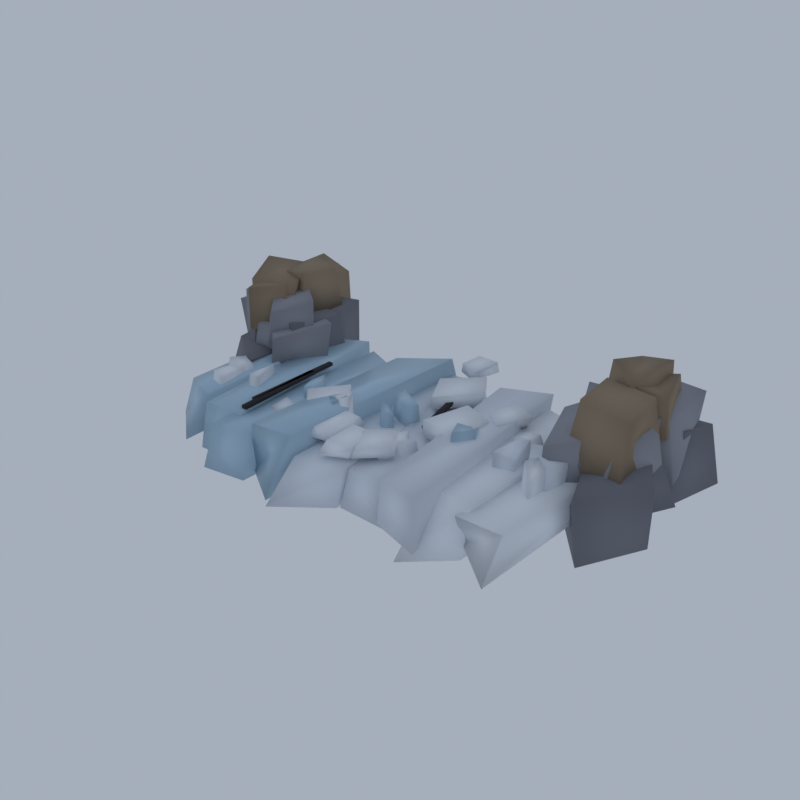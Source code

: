 # Source: HL03_01_glacier_tongue_01.blend  (saved by Blender 5.2.45; exported with 4.5.12 LTS)
import bpy
from mathutils import Matrix  # noqa: F401  (used for matrix-valued properties, if any)

bpy.ops.wm.read_factory_settings(use_empty=True)
scene = bpy.context.scene
scene.name = 'Scene'

# ---- collections
col_collection = bpy.data.collections.new('Collection'); scene.collection.children.link(col_collection)

# ---- materials (node trees are filled in below, after node groups)
mat_vg_f_ice_ice = bpy.data.materials.new('vg_f_ice|Ice')
mat_vg_f_ice_ice.diffuse_color = (0.4423, 0.6253, 0.7667, 1.0)
mat_vg_f_snow_snow = bpy.data.materials.new('vg_f_snow|Snow')
mat_vg_f_snow_snow.diffuse_color = (0.8592, 0.8994, 0.9574, 1.0)
mat_vg_f_snowc_snow = bpy.data.materials.new('vg_f_snowc|Snow')
mat_vg_f_snowc_snow.diffuse_color = (0.7519, 0.8122, 0.8913, 1.0)
mat_vg_f_recess_slate = bpy.data.materials.new('vg_f_recess|Slate')
mat_vg_f_recess_slate.diffuse_color = (0.03026, 0.02537, 0.03026, 1.0)
mat_vg_f_rkmid_slate = bpy.data.materials.new('vg_f_rkmid|Slate')
mat_vg_f_rkmid_slate.diffuse_color = (0.1905, 0.1975, 0.2271, 1.0)
mat_vg_f_rklit_cobblestone = bpy.data.materials.new('vg_f_rklit|Cobblestone')
mat_vg_f_rklit_cobblestone.diffuse_color = (0.3112, 0.3204, 0.3587, 1.0)
mat_vg_f_cliff3_cobblestone = bpy.data.materials.new('vg_f_cliff3|Cobblestone')
mat_vg_f_cliff3_cobblestone.diffuse_color = (0.3112, 0.2349, 0.1573, 1.0)

# ---- material node trees
mat_vg_f_ice_ice.use_nodes = True; mat_vg_f_ice_ice.node_tree.nodes.clear()
_N = mat_vg_f_ice_ice.node_tree.nodes; _L = mat_vg_f_ice_ice.node_tree.links
n0 = _N.new('ShaderNodeBsdfPrincipled'); n0.name = 'Principled BSDF'; n0.location = (-200, 100)
n0.inputs[0].default_value = (0.4423, 0.6253, 0.7667, 1.0)
n0.inputs[2].default_value = 0.32
n0.inputs[10].default_value = 0.005
n1 = _N.new('ShaderNodeOutputMaterial'); n1.name = 'Material Output'; n1.location = (200, 100)
_L.new(n0.outputs[0], n1.inputs[0])
n1.is_active_output = True
mat_vg_f_snow_snow.use_nodes = True; mat_vg_f_snow_snow.node_tree.nodes.clear()
_N = mat_vg_f_snow_snow.node_tree.nodes; _L = mat_vg_f_snow_snow.node_tree.links
n0 = _N.new('ShaderNodeBsdfPrincipled'); n0.name = 'Principled BSDF'; n0.location = (-200, 100)
n0.inputs[0].default_value = (0.8592, 0.8994, 0.9574, 1.0)
n0.inputs[2].default_value = 0.62
n0.inputs[10].default_value = 0.005
n1 = _N.new('ShaderNodeOutputMaterial'); n1.name = 'Material Output'; n1.location = (200, 100)
_L.new(n0.outputs[0], n1.inputs[0])
n1.is_active_output = True
mat_vg_f_snowc_snow.use_nodes = True; mat_vg_f_snowc_snow.node_tree.nodes.clear()
_N = mat_vg_f_snowc_snow.node_tree.nodes; _L = mat_vg_f_snowc_snow.node_tree.links
n0 = _N.new('ShaderNodeBsdfPrincipled'); n0.name = 'Principled BSDF'; n0.location = (-200, 100)
n0.inputs[0].default_value = (0.7519, 0.8122, 0.8913, 1.0)
n0.inputs[2].default_value = 0.66
n0.inputs[10].default_value = 0.005
n1 = _N.new('ShaderNodeOutputMaterial'); n1.name = 'Material Output'; n1.location = (200, 100)
_L.new(n0.outputs[0], n1.inputs[0])
n1.is_active_output = True
mat_vg_f_recess_slate.use_nodes = True; mat_vg_f_recess_slate.node_tree.nodes.clear()
_N = mat_vg_f_recess_slate.node_tree.nodes; _L = mat_vg_f_recess_slate.node_tree.links
n0 = _N.new('ShaderNodeBsdfPrincipled'); n0.name = 'Principled BSDF'; n0.location = (-200, 100)
n0.inputs[0].default_value = (0.03026, 0.02537, 0.03026, 1.0)
n0.inputs[2].default_value = 0.96
n0.inputs[10].default_value = 0.005
n1 = _N.new('ShaderNodeOutputMaterial'); n1.name = 'Material Output'; n1.location = (200, 100)
_L.new(n0.outputs[0], n1.inputs[0])
n1.is_active_output = True
mat_vg_f_rkmid_slate.use_nodes = True; mat_vg_f_rkmid_slate.node_tree.nodes.clear()
_N = mat_vg_f_rkmid_slate.node_tree.nodes; _L = mat_vg_f_rkmid_slate.node_tree.links
n0 = _N.new('ShaderNodeBsdfPrincipled'); n0.name = 'Principled BSDF'; n0.location = (-200, 100)
n0.inputs[0].default_value = (0.1905, 0.1975, 0.2271, 1.0)
n0.inputs[2].default_value = 0.92
n0.inputs[10].default_value = 0.005
n1 = _N.new('ShaderNodeOutputMaterial'); n1.name = 'Material Output'; n1.location = (200, 100)
_L.new(n0.outputs[0], n1.inputs[0])
n1.is_active_output = True
mat_vg_f_rklit_cobblestone.use_nodes = True; mat_vg_f_rklit_cobblestone.node_tree.nodes.clear()
_N = mat_vg_f_rklit_cobblestone.node_tree.nodes; _L = mat_vg_f_rklit_cobblestone.node_tree.links
n0 = _N.new('ShaderNodeBsdfPrincipled'); n0.name = 'Principled BSDF'; n0.location = (-200, 100)
n0.inputs[0].default_value = (0.3112, 0.3204, 0.3587, 1.0)
n0.inputs[2].default_value = 0.9
n0.inputs[10].default_value = 0.005
n1 = _N.new('ShaderNodeOutputMaterial'); n1.name = 'Material Output'; n1.location = (200, 100)
_L.new(n0.outputs[0], n1.inputs[0])
n1.is_active_output = True
mat_vg_f_cliff3_cobblestone.use_nodes = True; mat_vg_f_cliff3_cobblestone.node_tree.nodes.clear()
_N = mat_vg_f_cliff3_cobblestone.node_tree.nodes; _L = mat_vg_f_cliff3_cobblestone.node_tree.links
n0 = _N.new('ShaderNodeBsdfPrincipled'); n0.name = 'Principled BSDF'; n0.location = (-200, 100)
n0.inputs[0].default_value = (0.3112, 0.2349, 0.1573, 1.0)
n0.inputs[2].default_value = 0.9
n0.inputs[10].default_value = 0.005
n1 = _N.new('ShaderNodeOutputMaterial'); n1.name = 'Material Output'; n1.location = (200, 100)
_L.new(n0.outputs[0], n1.inputs[0])
n1.is_active_output = True

# ---- world
world_world = bpy.data.worlds.new('World'); scene.world = world_world
world_world.use_nodes = True; world_world.node_tree.nodes.clear()
_N = world_world.node_tree.nodes; _L = world_world.node_tree.links
n0 = _N.new('ShaderNodeOutputWorld'); n0.name = 'World Output'; n0.location = (200, 100)
n1 = _N.new('ShaderNodeBackground'); n1.name = 'Background'; n1.location = (-200, 100)
n1.inputs[0].default_value = (0.42, 0.47, 0.55, 1.0)
n1.inputs[1].default_value = 0.9
_L.new(n1.outputs[0], n0.inputs[0])
n0.is_active_output = True
world_world.color = (0.05088, 0.05088, 0.05088)
world_world.sun_shadow_jitter_overblur = 0.0

# ---- meshes
me_glacier_tongue = bpy.data.meshes.new('glacier_tongue')
me_glacier_tongue.from_pydata([(-34.3, -15.42, 4.759), (-26.3, -22.09, 4.948), (-26.38, 19.94, 5.032), (-34.3, 17.02, 4.919), (-33.84, -13.47, 10.39), (-27.05, -16.46, 10.64), (-26.66, 16.68, 10.99), (-32.75, 17.05, 10.91), (-24.9, -20.15, 3.218), (-16.46, -19.26, 2.878), (-20.09, 15.79, 2.639), (-28.0, 14.14, 3.243), (-24.64, -18.65, 10.89), (-18.4, -17.26, 10.62), (-20.14, 15.62, 10.97), (-27.35, 13.4, 10.43), (-19.3, -24.6, 3.612), (-11.7, -23.45, 3.532), (-10.26, 17.02, 3.735), (-17.89, 14.59, 3.266), (-19.73, -21.51, 10.15), (-12.29, -20.9, 9.589), (-11.54, 11.91, 9.768), (-18.04, 14.39, 10.12), (-14.44, -6.642, 4.273), (-12.55, -4.787, 4.911), (-15.0, -0.3866, 4.025), (-17.55, -2.764, 5.488), (-15.27, -6.073, 11.8), (-13.39, -4.327, 12.01), (-14.72, -1.642, 12.54), (-16.18, -3.363, 11.8), (-12.37, -20.5, 4.021), (-4.744, -25.43, 3.744), (-2.753, 19.61, 5.06), (-10.11, 19.51, 4.549), (-12.08, -20.57, 12.24), (-4.679, -19.96, 12.37), (-2.633, 17.03, 12.3), (-10.76, 12.06, 11.8), (-6.868, -8.86, 5.186), (-5.54, -5.233, 4.205), (-7.913, -3.903, 5.839), (-8.797, -7.04, 5.677), (-6.73, -8.376, 12.72), (-6.113, -5.59, 13.12), (-7.242, -4.393, 11.46), (-8.36, -7.322, 12.8), (0.51, -5.54, 5.685), (2.204, -3.914, 4.937), (0.3874, -1.586, 4.596), (-1.333, -4.093, 4.93), (0.3854, -4.942, 12.15), (2.142, -4.077, 11.38), (0.2066, -2.147, 11.71), (-1.011, -3.268, 12.84), (3.469, -2.823, 5.311), (4.109, 0.4801, 3.287), (-0.9916, 2.174, 4.887), (-1.536, -0.8582, 3.98), (2.851, -2.341, 12.86), (3.997, -0.2378, 12.52), (-0.244, 1.53, 13.22), (-0.5421, -0.4782, 12.92), (13.54, -5.81, 4.541), (16.64, -3.22, 4.01), (14.73, 0.4648, 4.178), (12.07, -1.24, 3.33), (14.09, -5.085, 13.18), (16.73, -2.51, 13.6), (15.0, 0.4226, 11.91), (12.44, -1.425, 12.77), (-30.33, -13.78, 4.481), (-27.31, -13.3, 6.129), (-28.84, -5.221, 4.576), (-31.82, -5.69, 5.159), (-30.75, -11.4, 12.11), (-28.0, -12.32, 11.91), (-28.76, -5.947, 11.48), (-31.16, -6.33, 11.27), (-28.9, -8.716, 5.246), (-28.49, -4.213, 5.547), (-31.77, -3.27, 5.05), (-32.21, -8.734, 4.454), (-29.05, -7.816, 11.86), (-28.26, -5.023, 11.63), (-30.71, -4.378, 12.13), (-31.12, -7.542, 13.0), (-20.04, -10.92, 6.757), (-19.43, -5.57, 6.955), (-23.49, -4.666, 6.745), (-25.42, -9.158, 6.905), (-20.56, -9.4, 10.13), (-20.54, -5.508, 10.55), (-24.08, -4.597, 10.34), (-23.77, -8.925, 10.68), (-4.518, -9.751, 4.221), (-3.755, -6.194, 3.395), (-8.444, -2.25, 3.045), (-9.176, -5.798, 5.175), (-5.517, -7.857, 13.09), (-3.761, -7.012, 14.31), (-7.102, -3.311, 12.57), (-8.387, -6.082, 12.45), (6.181, -13.83, 5.915), (9.776, -9.494, 4.748), (7.946, -6.485, 4.684), (4.633, -10.49, 4.737), (6.962, -12.5, 12.31), (8.951, -10.05, 12.04), (7.738, -7.321, 12.37), (4.942, -10.74, 11.68), (17.82, 0.4871, 5.889), (19.06, 5.289, 5.771), (12.97, 6.839, 6.064), (12.49, 2.17, 6.159), (17.03, 1.328, 11.2), (17.17, 5.618, 10.62), (14.69, 6.078, 10.77), (14.3, 2.973, 10.35), (18.81, -24.05, 2.594), (25.72, -18.05, 2.734), (27.65, 18.79, 3.169), (19.11, 15.67, 3.293), (18.07, -14.9, 10.21), (25.73, -15.76, 10.44), (26.37, 13.23, 10.07), (18.36, 14.91, 10.44), (23.97, 1.382, 6.346), (24.21, 6.216, 6.215), (19.08, 6.786, 5.941), (18.84, 3.102, 4.935), (22.45, 2.357, 11.15), (23.22, 5.016, 11.79), (20.14, 5.973, 10.91), (19.71, 2.509, 10.9), (24.85, -16.55, 4.549), (32.93, -23.02, 4.173), (34.65, 13.81, 4.406), (27.41, 13.7, 4.7), (24.61, -17.93, 9.546), (32.22, -17.61, 9.369), (35.79, 15.2, 9.941), (27.2, 14.33, 9.282), (30.16, -8.838, 4.106), (30.84, -4.927, 2.974), (28.05, -3.413, 3.543), (27.15, -6.927, 3.408), (29.76, -8.022, 12.15), (30.26, -4.933, 12.97), (28.42, -3.642, 13.7), (27.8, -6.236, 14.09), (-0.1578, -18.86, 10.32), (4.393, -16.9, 10.48), (3.783, -9.355, 10.43), (-0.2629, -10.93, 10.21), (0.3314, -17.23, 12.33), (4.565, -17.23, 12.17), (3.982, -10.66, 12.06), (-0.2887, -10.72, 11.99), (4.529, -16.63, 10.39), (9.428, -12.3, 10.53), (6.414, -8.605, 10.4), (1.7, -11.78, 10.56), (4.971, -16.49, 12.03), (9.394, -13.02, 12.34), (6.83, -8.14, 12.38), (2.184, -11.15, 12.14), (-0.5808, -14.64, 10.2), (-1.058, -7.15, 10.13), (-6.072, -8.15, 10.34), (-5.868, -15.94, 10.47), (-1.744, -15.14, 12.0), (-0.9423, -8.53, 12.18), (-6.623, -7.917, 12.12), (-6.35, -14.71, 12.16), (-7.913, -11.69, 10.31), (-4.657, -6.276, 10.32), (-9.418, -0.5787, 10.49), (-13.63, -6.57, 10.38), (-7.598, -13.57, 11.99), (-4.576, -6.91, 12.21), (-9.245, -1.307, 12.34), (-13.65, -6.763, 12.24), (3.938, 3.069, 10.36), (9.19, 8.619, 10.4), (6.029, 15.04, 10.18), (0.5567, 9.266, 10.2), (3.663, 3.372, 12.36), (9.016, 10.04, 12.28), (5.823, 15.34, 12.12), (0.5934, 9.507, 12.43), (17.24, 3.464, 10.43), (18.96, 7.961, 10.54), (15.03, 9.943, 10.48), (13.53, 4.888, 10.29), (17.05, 2.771, 12.27), (19.54, 8.224, 12.28), (15.37, 10.18, 12.43), (13.9, 4.949, 12.37), (2.845, 15.52, 10.39), (4.017, 21.48, 10.18), (-0.4955, 22.11, 10.13), (-0.6043, 17.01, 10.54), (3.476, 15.7, 12.12), (4.124, 20.81, 12.26), (0.2277, 21.02, 12.29), (-0.372, 16.96, 12.15), (14.0, -5.618, 10.23), (15.0, 2.663, 10.38), (9.151, 5.467, 10.35), (7.662, -4.033, 10.29), (14.53, -4.511, 12.09), (15.06, 3.043, 12.17), (9.721, 4.842, 12.39), (7.324, -3.249, 12.31), (-24.01, -11.03, 5.204), (-21.72, -10.3, 3.668), (-24.21, -3.139, 4.997), (-26.68, -4.129, 4.091), (-23.89, -9.775, 12.84), (-22.48, -9.513, 12.57), (-23.88, -4.388, 12.6), (-25.85, -5.479, 11.59), (-12.69, -13.63, 7.024), (-12.3, -9.632, 6.617), (-15.7, -8.703, 6.883), (-15.98, -13.07, 6.345), (-13.16, -12.4, 10.85), (-13.12, -10.3, 11.02), (-15.89, -9.34, 10.99), (-16.34, -12.28, 10.44), (-2.701, -27.39, 4.468), (4.785, -20.29, 3.767), (2.731, 20.41, 3.938), (-4.579, 18.33, 4.248), (-3.47, -20.29, 9.492), (4.567, -18.38, 9.529), (3.313, 18.1, 9.226), (-3.948, 17.34, 8.932), (5.259, -20.0, 3.925), (13.24, -19.97, 3.644), (9.773, 17.47, 3.624), (1.571, 16.8, 3.348), (5.087, -17.63, 9.371), (11.73, -17.51, 9.497), (10.6, 13.48, 9.154), (2.132, 12.72, 10.08), (9.391, -12.72, 5.241), (10.09, -6.922, 5.118), (4.984, -6.545, 6.417), (4.612, -11.54, 6.244), (8.21, -11.14, 11.34), (9.265, -7.232, 10.96), (5.668, -7.626, 11.7), (5.985, -10.28, 11.13), (12.4, -20.1, 4.147), (21.29, -23.06, 4.442), (17.95, 14.6, 4.779), (9.74, 16.79, 5.087), (12.84, -19.61, 11.47), (20.32, -21.27, 12.54), (17.54, 17.32, 11.99), (9.75, 13.56, 12.11), (21.67, -5.186, 4.201), (25.01, -5.295, 5.172), (24.0, 2.868, 3.663), (21.04, 1.316, 4.183), (21.53, -5.047, 12.7), (24.87, -4.015, 12.09), (24.28, 0.452, 13.29), (21.7, 1.503, 12.28), (31.37, -5.304, 5.182), (31.86, 0.4917, 2.802), (27.17, 3.082, 3.917), (25.47, -3.372, 3.203), (30.42, -4.842, 13.09), (31.57, -0.3097, 12.58), (27.45, 1.774, 12.69), (26.11, -2.13, 14.42), (-19.01, -16.25, 10.74), (-18.04, -16.2, 10.74), (-18.59, 0.1053, 10.74), (-19.55, 0.05386, 10.74), (-19.01, -16.25, 11.28), (-18.04, -16.2, 11.28), (-18.59, 0.1053, 11.28), (-19.55, 0.05386, 11.28), (12.88, -11.55, 10.74), (13.94, -11.23, 10.74), (11.48, 1.854, 10.74), (10.41, 1.535, 10.74), (12.88, -11.55, 11.28), (13.94, -11.23, 11.28), (11.48, 1.854, 11.28), (10.41, 1.535, 11.28), (-19.77, -13.32, 10.74), (-18.95, -13.35, 10.74), (-18.66, 4.482, 10.74), (-19.48, 4.504, 10.74), (-19.77, -13.32, 11.28), (-18.95, -13.35, 11.28), (-18.66, 4.482, 11.28), (-19.48, 4.504, 11.28), (7.166, -3.423, 10.74), (8.067, -3.106, 10.74), (4.923, 11.05, 10.74), (4.023, 10.74, 10.74), (7.166, -3.423, 11.28), (8.067, -3.106, 11.28), (4.923, 11.05, 11.28), (4.023, 10.74, 11.28), (-32.34, -5.036, 2.347), (-28.1, 5.316, 0.278), (-37.49, 9.657, 0.2152), (-40.62, -0.3397, 1.804), (-30.31, -3.767, 11.17), (-30.31, 5.58, 10.53), (-39.29, 11.88, 11.8), (-38.89, 2.141, 11.36), (-37.12, 1.353, 2.402), (-33.39, 8.952, 3.009), (-37.91, 14.77, 2.69), (-42.91, 6.199, 3.915), (-35.66, 3.028, 11.47), (-32.07, 10.41, 11.43), (-39.97, 12.96, 9.626), (-42.81, 8.299, 11.0), (-36.2, 1.613, 2.456), (-31.22, 12.66, 4.739), (-39.17, 21.19, 4.502), (-45.0, 7.964, 3.461), (-34.61, 1.999, 14.79), (-31.27, 11.09, 15.2), (-40.51, 17.25, 15.46), (-42.28, 10.46, 12.65), (-35.64, -1.125, 4.614), (-28.55, 4.588, 5.003), (-32.17, 19.2, 4.073), (-41.71, 10.06, 2.977), (-36.72, 2.828, 14.05), (-27.91, 5.308, 15.09), (-32.0, 15.56, 15.88), (-39.46, 10.13, 13.84), (-26.05, 1.919, 6.143), (-21.79, 12.91, 4.227), (-34.22, 20.62, 3.722), (-35.97, 6.885, 3.739), (-26.24, 2.754, 16.74), (-24.81, 12.86, 15.81), (-32.72, 14.36, 15.87), (-35.8, 5.865, 16.04), (-31.51, 9.12, 6.059), (-24.8, 9.302, 6.448), (-26.39, 19.9, 7.198), (-33.15, 17.92, 7.047), (-33.01, 7.584, 14.85), (-25.19, 9.79, 15.4), (-26.27, 19.9, 16.05), (-33.92, 18.01, 15.9), (37.23, -6.673, 0.4658), (44.41, 0.4681, 3.047), (37.92, 11.55, 0.0), (29.32, 2.8, 0.3202), (36.49, -7.226, 11.92), (45.0, -0.5762, 12.4), (37.47, 12.04, 13.16), (31.12, 5.072, 10.84), (25.75, 3.563, 3.239), (31.85, 6.786, 1.945), (31.58, 19.05, 2.34), (24.97, 15.36, 3.097), (26.09, 3.931, 10.63), (30.48, 7.551, 11.14), (29.8, 14.68, 9.576), (25.3, 14.59, 10.34), (37.62, 7.926, 1.343), (41.79, 22.66, 2.75), (29.37, 27.39, 3.894), (26.34, 14.13, 1.393), (36.71, 5.24, 15.49), (39.54, 22.46, 15.33), (30.93, 23.1, 14.18), (26.32, 11.55, 14.74), (40.86, 11.09, 2.817), (44.86, 21.21, 4.206), (31.05, 24.53, 3.034), (31.92, 12.29, 3.515), (42.16, 13.34, 15.48), (43.81, 18.52, 15.18), (33.61, 21.43, 13.04), (31.49, 13.15, 13.8), (39.48, 2.701, 4.774), (44.1, 8.69, 5.793), (35.67, 14.43, 4.748), (33.12, 7.34, 6.418), (37.89, 2.605, 11.81), (41.85, 8.026, 12.34), (36.11, 12.49, 12.45), (34.58, 6.565, 13.24), (29.14, -1.275, 7.024), (35.31, 1.465, 7.332), (34.43, 13.05, 6.069), (26.08, 8.791, 7.579), (28.5, 0.8867, 14.95), (34.91, 0.9102, 15.32), (33.23, 11.22, 13.04), (27.73, 9.221, 13.25), (-27.67, -1.556, 7.605), (-21.19, 5.205, 7.665), (-28.69, 13.03, 8.426), (-33.82, 4.735, 8.092), (-26.72, -1.566, 15.47), (-22.93, 8.904, 16.01), (-28.08, 10.87, 15.71), (-34.63, 5.639, 14.91), (-27.58, 1.844, 8.948), (-26.4, 9.667, 7.57), (-35.57, 10.98, 8.572), (-35.44, 1.755, 8.245), (-26.89, 3.121, 15.04), (-28.1, 10.13, 15.13), (-34.42, 13.3, 17.39), (-33.29, 1.33, 15.58), (-32.44, 4.852, 8.975), (-31.98, 15.76, 7.796), (-40.46, 15.24, 9.279), (-42.52, 7.184, 8.385), (-34.56, 7.764, 16.75), (-33.35, 15.41, 17.66), (-39.09, 16.85, 17.71), (-42.11, 5.528, 16.76), (-32.36, 3.607, 10.02), (-31.52, 13.35, 8.79), (-40.09, 16.22, 10.37), (-39.42, 4.204, 10.3), (-30.43, 5.482, 18.07), (-30.58, 12.47, 17.96), (-38.83, 15.61, 18.65), (-39.77, 4.908, 19.34), (-29.85, 0.3345, 12.23), (-24.8, 6.277, 11.24), (-32.21, 13.48, 12.3), (-38.43, 8.085, 11.4), (-28.65, 0.3307, 19.2), (-24.95, 6.729, 20.28), (-33.39, 13.51, 20.19), (-34.98, 7.213, 19.87), (28.68, -3.903, 7.619), (35.96, 1.55, 8.079), (30.91, 15.01, 7.893), (23.29, 10.31, 6.953), (28.43, -2.708, 15.2), (35.99, 3.709, 16.51), (29.01, 15.68, 16.7), (24.21, 9.561, 15.02), (36.78, -1.841, 7.804), (42.05, 8.989, 7.213), (35.56, 13.79, 9.189), (30.9, 3.258, 7.506), (38.36, 0.05381, 17.04), (41.29, 6.617, 17.44), (35.52, 11.02, 17.24), (31.31, 6.056, 16.54), (32.08, 8.582, 7.467), (42.64, 10.12, 8.053), (40.34, 20.29, 7.65), (31.59, 22.13, 9.754), (34.8, 11.05, 18.02), (40.22, 11.64, 17.22), (42.36, 18.13, 20.25), (33.95, 19.5, 19.91), (27.23, 6.09, 10.95), (35.73, 10.52, 9.703), (32.83, 18.03, 10.86), (27.49, 13.64, 10.45), (28.17, 8.172, 17.94), (34.73, 9.769, 16.92), (34.25, 15.46, 17.79), (26.53, 12.25, 18.98), (38.28, 6.269, 11.65), (39.75, 12.58, 12.41), (35.71, 13.11, 11.12), (33.21, 7.693, 11.93), (38.11, 5.877, 17.36), (39.86, 11.75, 18.0), (35.04, 13.4, 17.38), (33.54, 6.89, 17.83), (-33.77, 9.508, 11.96), (-29.88, 17.23, 10.98), (-35.25, 24.69, 10.07), (-39.85, 18.64, 12.04), (-35.09, 10.52, 18.9), (-30.92, 14.3, 19.21), (-36.08, 25.27, 19.32), (-40.1, 18.92, 18.15), (-38.33, 11.11, 12.97), (-30.21, 12.31, 13.84), (-29.41, 21.2, 13.02), (-38.07, 22.27, 11.84), (-37.14, 10.91, 21.66), (-29.43, 11.67, 21.23), (-30.36, 21.81, 20.06), (-36.36, 21.57, 22.22), (-34.58, 0.6717, 14.33), (-30.13, 3.977, 14.47), (-34.38, 13.91, 12.89), (-41.04, 10.38, 14.58), (-34.43, 0.5947, 22.17), (-31.02, 6.444, 21.85), (-35.3, 16.04, 22.01), (-39.83, 12.14, 21.12), (-30.21, 4.692, 14.58), (-29.16, 9.504, 14.54), (-34.43, 11.87, 15.19), (-36.16, 6.833, 15.62), (-30.34, 5.365, 19.85), (-30.37, 9.813, 19.17), (-33.06, 10.36, 19.92), (-35.12, 6.336, 19.52), (-35.18, 2.431, 14.41), (-31.62, 7.655, 14.27), (-34.56, 16.82, 14.26), (-39.4, 9.666, 14.99), (-35.91, 2.955, 22.8), (-29.87, 7.646, 21.75), (-34.95, 16.07, 22.32), (-39.65, 10.76, 24.0), (-28.92, 7.718, 15.54), (-27.59, 16.91, 15.44), (-33.95, 18.23, 17.33), (-35.05, 10.51, 16.8), (-30.16, 9.969, 23.02), (-28.58, 16.18, 22.72), (-33.89, 17.15, 23.42), (-35.01, 10.04, 22.37), (39.79, -0.9841, 9.945), (40.51, 10.27, 9.331), (29.07, 12.15, 10.1), (29.78, 0.5421, 11.58), (40.06, 0.06223, 21.51), (39.03, 9.085, 21.61), (30.91, 9.471, 22.06), (30.94, 2.211, 21.45), (37.44, 1.631, 11.84), (41.22, 8.507, 12.35), (32.13, 11.65, 11.8), (32.37, 4.421, 12.76), (36.53, 1.757, 19.48), (39.17, 9.59, 19.43), (32.77, 10.1, 20.48), (31.3, 2.961, 19.79), (31.93, 8.773, 13.89), (36.32, 14.62, 13.37), (31.17, 20.81, 14.23), (26.37, 16.73, 14.68), (31.92, 9.22, 19.29), (36.14, 13.55, 20.73), (30.96, 20.26, 20.79), (28.34, 15.88, 19.53), (40.79, 10.17, 14.78), (39.45, 17.91, 14.74), (33.81, 16.14, 13.6), (33.28, 10.0, 14.34), (40.08, 11.01, 20.92), (38.66, 16.91, 22.28), (33.04, 17.09, 20.6), (32.62, 9.365, 22.41), (30.69, 2.419, 15.92), (35.92, 2.87, 16.49), (34.43, 10.94, 15.44), (30.14, 11.42, 15.52), (30.99, 3.131, 20.74), (35.68, 3.496, 21.05), (34.75, 10.77, 21.97), (31.19, 9.98, 21.39), (35.9, 9.009, 16.68), (37.67, 17.08, 17.03), (29.13, 18.28, 17.02), (29.42, 11.71, 16.79), (34.99, 9.248, 22.27), (37.09, 17.61, 23.77), (31.28, 19.05, 22.19), (30.38, 11.75, 23.99)], [], [(0, 3, 2, 1), (4, 5, 6, 7), (0, 1, 5, 4), (1, 2, 6, 5), (2, 3, 7, 6), (3, 0, 4, 7), (8, 11, 10, 9), (12, 13, 14, 15), (8, 9, 13, 12), (9, 10, 14, 13), (10, 11, 15, 14), (11, 8, 12, 15), (16, 19, 18, 17), (20, 21, 22, 23), (16, 17, 21, 20), (17, 18, 22, 21), (18, 19, 23, 22), (19, 16, 20, 23), (24, 27, 26, 25), (28, 29, 30, 31), (24, 25, 29, 28), (25, 26, 30, 29), (26, 27, 31, 30), (27, 24, 28, 31), (32, 35, 34, 33), (36, 37, 38, 39), (32, 33, 37, 36), (33, 34, 38, 37), (34, 35, 39, 38), (35, 32, 36, 39), (40, 43, 42, 41), (44, 45, 46, 47), (40, 41, 45, 44), (41, 42, 46, 45), (42, 43, 47, 46), (43, 40, 44, 47), (48, 51, 50, 49), (52, 53, 54, 55), (48, 49, 53, 52), (49, 50, 54, 53), (50, 51, 55, 54), (51, 48, 52, 55), (56, 59, 58, 57), (60, 61, 62, 63), (56, 57, 61, 60), (57, 58, 62, 61), (58, 59, 63, 62), (59, 56, 60, 63), (64, 67, 66, 65), (68, 69, 70, 71), (64, 65, 69, 68), (65, 66, 70, 69), (66, 67, 71, 70), (67, 64, 68, 71), (72, 75, 74, 73), (76, 77, 78, 79), (72, 73, 77, 76), (73, 74, 78, 77), (74, 75, 79, 78), (75, 72, 76, 79), (80, 83, 82, 81), (84, 85, 86, 87), (80, 81, 85, 84), (81, 82, 86, 85), (82, 83, 87, 86), (83, 80, 84, 87), (88, 91, 90, 89), (92, 93, 94, 95), (88, 89, 93, 92), (89, 90, 94, 93), (90, 91, 95, 94), (91, 88, 92, 95), (96, 99, 98, 97), (100, 101, 102, 103), (96, 97, 101, 100), (97, 98, 102, 101), (98, 99, 103, 102), (99, 96, 100, 103), (104, 107, 106, 105), (108, 109, 110, 111), (104, 105, 109, 108), (105, 106, 110, 109), (106, 107, 111, 110), (107, 104, 108, 111), (112, 115, 114, 113), (116, 117, 118, 119), (112, 113, 117, 116), (113, 114, 118, 117), (114, 115, 119, 118), (115, 112, 116, 119), (120, 123, 122, 121), (124, 125, 126, 127), (120, 121, 125, 124), (121, 122, 126, 125), (122, 123, 127, 126), (123, 120, 124, 127), (128, 131, 130, 129), (132, 133, 134, 135), (128, 129, 133, 132), (129, 130, 134, 133), (130, 131, 135, 134), (131, 128, 132, 135), (136, 139, 138, 137), (140, 141, 142, 143), (136, 137, 141, 140), (137, 138, 142, 141), (138, 139, 143, 142), (139, 136, 140, 143), (144, 147, 146, 145), (148, 149, 150, 151), (144, 145, 149, 148), (145, 146, 150, 149), (146, 147, 151, 150), (147, 144, 148, 151), (152, 155, 154, 153), (156, 157, 158, 159), (152, 153, 157, 156), (153, 154, 158, 157), (154, 155, 159, 158), (155, 152, 156, 159), (160, 163, 162, 161), (164, 165, 166, 167), (160, 161, 165, 164), (161, 162, 166, 165), (162, 163, 167, 166), (163, 160, 164, 167), (168, 171, 170, 169), (172, 173, 174, 175), (168, 169, 173, 172), (169, 170, 174, 173), (170, 171, 175, 174), (171, 168, 172, 175), (176, 179, 178, 177), (180, 181, 182, 183), (176, 177, 181, 180), (177, 178, 182, 181), (178, 179, 183, 182), (179, 176, 180, 183), (184, 187, 186, 185), (188, 189, 190, 191), (184, 185, 189, 188), (185, 186, 190, 189), (186, 187, 191, 190), (187, 184, 188, 191), (192, 195, 194, 193), (196, 197, 198, 199), (192, 193, 197, 196), (193, 194, 198, 197), (194, 195, 199, 198), (195, 192, 196, 199), (200, 203, 202, 201), (204, 205, 206, 207), (200, 201, 205, 204), (201, 202, 206, 205), (202, 203, 207, 206), (203, 200, 204, 207), (208, 211, 210, 209), (212, 213, 214, 215), (208, 209, 213, 212), (209, 210, 214, 213), (210, 211, 215, 214), (211, 208, 212, 215), (216, 219, 218, 217), (220, 221, 222, 223), (216, 217, 221, 220), (217, 218, 222, 221), (218, 219, 223, 222), (219, 216, 220, 223), (224, 227, 226, 225), (228, 229, 230, 231), (224, 225, 229, 228), (225, 226, 230, 229), (226, 227, 231, 230), (227, 224, 228, 231), (232, 235, 234, 233), (236, 237, 238, 239), (232, 233, 237, 236), (233, 234, 238, 237), (234, 235, 239, 238), (235, 232, 236, 239), (240, 243, 242, 241), (244, 245, 246, 247), (240, 241, 245, 244), (241, 242, 246, 245), (242, 243, 247, 246), (243, 240, 244, 247), (248, 251, 250, 249), (252, 253, 254, 255), (248, 249, 253, 252), (249, 250, 254, 253), (250, 251, 255, 254), (251, 248, 252, 255), (256, 259, 258, 257), (260, 261, 262, 263), (256, 257, 261, 260), (257, 258, 262, 261), (258, 259, 263, 262), (259, 256, 260, 263), (264, 267, 266, 265), (268, 269, 270, 271), (264, 265, 269, 268), (265, 266, 270, 269), (266, 267, 271, 270), (267, 264, 268, 271), (272, 275, 274, 273), (276, 277, 278, 279), (272, 273, 277, 276), (273, 274, 278, 277), (274, 275, 279, 278), (275, 272, 276, 279), (280, 283, 282, 281), (284, 285, 286, 287), (280, 281, 285, 284), (281, 282, 286, 285), (282, 283, 287, 286), (283, 280, 284, 287), (288, 291, 290, 289), (292, 293, 294, 295), (288, 289, 293, 292), (289, 290, 294, 293), (290, 291, 295, 294), (291, 288, 292, 295), (296, 299, 298, 297), (300, 301, 302, 303), (296, 297, 301, 300), (297, 298, 302, 301), (298, 299, 303, 302), (299, 296, 300, 303), (304, 307, 306, 305), (308, 309, 310, 311), (304, 305, 309, 308), (305, 306, 310, 309), (306, 307, 311, 310), (307, 304, 308, 311), (312, 315, 314, 313), (316, 317, 318, 319), (312, 313, 317, 316), (313, 314, 318, 317), (314, 315, 319, 318), (315, 312, 316, 319), (320, 323, 322, 321), (324, 325, 326, 327), (320, 321, 325, 324), (321, 322, 326, 325), (322, 323, 327, 326), (323, 320, 324, 327), (328, 331, 330, 329), (332, 333, 334, 335), (328, 329, 333, 332), (329, 330, 334, 333), (330, 331, 335, 334), (331, 328, 332, 335), (336, 339, 338, 337), (340, 341, 342, 343), (336, 337, 341, 340), (337, 338, 342, 341), (338, 339, 343, 342), (339, 336, 340, 343), (344, 347, 346, 345), (348, 349, 350, 351), (344, 345, 349, 348), (345, 346, 350, 349), (346, 347, 351, 350), (347, 344, 348, 351), (352, 355, 354, 353), (356, 357, 358, 359), (352, 353, 357, 356), (353, 354, 358, 357), (354, 355, 359, 358), (355, 352, 356, 359), (360, 363, 362, 361), (364, 365, 366, 367), (360, 361, 365, 364), (361, 362, 366, 365), (362, 363, 367, 366), (363, 360, 364, 367), (368, 371, 370, 369), (372, 373, 374, 375), (368, 369, 373, 372), (369, 370, 374, 373), (370, 371, 375, 374), (371, 368, 372, 375), (376, 379, 378, 377), (380, 381, 382, 383), (376, 377, 381, 380), (377, 378, 382, 381), (378, 379, 383, 382), (379, 376, 380, 383), (384, 387, 386, 385), (388, 389, 390, 391), (384, 385, 389, 388), (385, 386, 390, 389), (386, 387, 391, 390), (387, 384, 388, 391), (392, 395, 394, 393), (396, 397, 398, 399), (392, 393, 397, 396), (393, 394, 398, 397), (394, 395, 399, 398), (395, 392, 396, 399), (400, 403, 402, 401), (404, 405, 406, 407), (400, 401, 405, 404), (401, 402, 406, 405), (402, 403, 407, 406), (403, 400, 404, 407), (408, 411, 410, 409), (412, 413, 414, 415), (408, 409, 413, 412), (409, 410, 414, 413), (410, 411, 415, 414), (411, 408, 412, 415), (416, 419, 418, 417), (420, 421, 422, 423), (416, 417, 421, 420), (417, 418, 422, 421), (418, 419, 423, 422), (419, 416, 420, 423), (424, 427, 426, 425), (428, 429, 430, 431), (424, 425, 429, 428), (425, 426, 430, 429), (426, 427, 431, 430), (427, 424, 428, 431), (432, 435, 434, 433), (436, 437, 438, 439), (432, 433, 437, 436), (433, 434, 438, 437), (434, 435, 439, 438), (435, 432, 436, 439), (440, 443, 442, 441), (444, 445, 446, 447), (440, 441, 445, 444), (441, 442, 446, 445), (442, 443, 447, 446), (443, 440, 444, 447), (448, 451, 450, 449), (452, 453, 454, 455), (448, 449, 453, 452), (449, 450, 454, 453), (450, 451, 455, 454), (451, 448, 452, 455), (456, 459, 458, 457), (460, 461, 462, 463), (456, 457, 461, 460), (457, 458, 462, 461), (458, 459, 463, 462), (459, 456, 460, 463), (464, 467, 466, 465), (468, 469, 470, 471), (464, 465, 469, 468), (465, 466, 470, 469), (466, 467, 471, 470), (467, 464, 468, 471), (472, 475, 474, 473), (476, 477, 478, 479), (472, 473, 477, 476), (473, 474, 478, 477), (474, 475, 479, 478), (475, 472, 476, 479), (480, 483, 482, 481), (484, 485, 486, 487), (480, 481, 485, 484), (481, 482, 486, 485), (482, 483, 487, 486), (483, 480, 484, 487), (488, 491, 490, 489), (492, 493, 494, 495), (488, 489, 493, 492), (489, 490, 494, 493), (490, 491, 495, 494), (491, 488, 492, 495), (496, 499, 498, 497), (500, 501, 502, 503), (496, 497, 501, 500), (497, 498, 502, 501), (498, 499, 503, 502), (499, 496, 500, 503), (504, 507, 506, 505), (508, 509, 510, 511), (504, 505, 509, 508), (505, 506, 510, 509), (506, 507, 511, 510), (507, 504, 508, 511), (512, 515, 514, 513), (516, 517, 518, 519), (512, 513, 517, 516), (513, 514, 518, 517), (514, 515, 519, 518), (515, 512, 516, 519), (520, 523, 522, 521), (524, 525, 526, 527), (520, 521, 525, 524), (521, 522, 526, 525), (522, 523, 527, 526), (523, 520, 524, 527), (528, 531, 530, 529), (532, 533, 534, 535), (528, 529, 533, 532), (529, 530, 534, 533), (530, 531, 535, 534), (531, 528, 532, 535), (536, 539, 538, 537), (540, 541, 542, 543), (536, 537, 541, 540), (537, 538, 542, 541), (538, 539, 543, 542), (539, 536, 540, 543), (544, 547, 546, 545), (548, 549, 550, 551), (544, 545, 549, 548), (545, 546, 550, 549), (546, 547, 551, 550), (547, 544, 548, 551), (552, 555, 554, 553), (556, 557, 558, 559), (552, 553, 557, 556), (553, 554, 558, 557), (554, 555, 559, 558), (555, 552, 556, 559), (560, 563, 562, 561), (564, 565, 566, 567), (560, 561, 565, 564), (561, 562, 566, 565), (562, 563, 567, 566), (563, 560, 564, 567), (568, 571, 570, 569), (572, 573, 574, 575), (568, 569, 573, 572), (569, 570, 574, 573), (570, 571, 575, 574), (571, 568, 572, 575), (576, 579, 578, 577), (580, 581, 582, 583), (576, 577, 581, 580), (577, 578, 582, 581), (578, 579, 583, 582), (579, 576, 580, 583)])
me_glacier_tongue.polygons.foreach_set('use_smooth', [True] * 438)
me_glacier_tongue.polygons.foreach_set('material_index', [0, 0, 0, 0, 0, 0, 0, 0, 0, 0, 0, 0, 0, 0, 0, 0, 0, 0, 0, 0, 0, 0, 0, 0, 0, 0, 0, 0, 0, 0, 0, 0, 0, 0, 0, 0, 0, 0, 0, 0, 0, 0, 0, 0, 0, 0, 0, 0, 0, 0, 0, 0, 0, 0, 1, 1, 1, 1, 1, 1, 1, 1, 1, 1, 1, 1, 1, 1, 1, 1, 1, 1, 1, 1, 1, 1, 1, 1, 1, 1, 1, 1, 1, 1, 1, 1, 1, 1, 1, 1, 1, 1, 1, 1, 1, 1, 1, 1, 1, 1, 1, 1, 1, 1, 1, 1, 1, 1, 1, 1, 1, 1, 1, 1, 1, 1, 1, 1, 1, 1, 1, 1, 1, 1, 1, 1, 1, 1, 1, 1, 1, 1, 1, 1, 1, 1, 1, 1, 1, 1, 1, 1, 1, 1, 1, 1, 1, 1, 1, 1, 1, 1, 1, 1, 1, 1, 1, 1, 1, 1, 1, 1, 2, 2, 2, 2, 2, 2, 2, 2, 2, 2, 2, 2, 2, 2, 2, 2, 2, 2, 2, 2, 2, 2, 2, 2, 2, 2, 2, 2, 2, 2, 2, 2, 2, 2, 2, 2, 2, 2, 2, 2, 2, 2, 2, 2, 2, 2, 2, 2, 3, 3, 3, 3, 3, 3, 3, 3, 3, 3, 3, 3, 3, 3, 3, 3, 3, 3, 3, 3, 3, 3, 3, 3, 4, 4, 4, 4, 4, 4, 4, 4, 4, 4, 4, 4, 4, 4, 4, 4, 4, 4, 4, 4, 4, 4, 4, 4, 4, 4, 4, 4, 4, 4, 4, 4, 4, 4, 4, 4, 4, 4, 4, 4, 4, 4, 4, 4, 4, 4, 4, 4, 4, 4, 4, 4, 4, 4, 4, 4, 4, 4, 4, 4, 4, 4, 4, 4, 4, 4, 4, 4, 4, 4, 4, 4, 5, 5, 5, 5, 5, 5, 5, 5, 5, 5, 5, 5, 5, 5, 5, 5, 5, 5, 5, 5, 5, 5, 5, 5, 5, 5, 5, 5, 5, 5, 5, 5, 5, 5, 5, 5, 5, 5, 5, 5, 5, 5, 5, 5, 5, 5, 5, 5, 5, 5, 5, 5, 5, 5, 5, 5, 5, 5, 5, 5, 6, 6, 6, 6, 6, 6, 6, 6, 6, 6, 6, 6, 6, 6, 6, 6, 6, 6, 6, 6, 6, 6, 6, 6, 6, 6, 6, 6, 6, 6, 6, 6, 6, 6, 6, 6, 6, 6, 6, 6, 6, 6, 6, 6, 6, 6, 6, 6, 6, 6, 6, 6, 6, 6, 6, 6, 6, 6, 6, 6, 6, 6, 6, 6, 6, 6, 6, 6, 6, 6, 6, 6])
_k = set([(0, 1), (0, 3), (0, 4), (1, 2), (1, 5), (2, 3), (2, 6), (3, 7), (4, 5), (4, 7), (5, 6), (6, 7), (8, 9), (8, 11), (8, 12), (9, 10), (9, 13), (10, 11), (10, 14), (11, 15), (12, 13), (12, 15), (13, 14), (14, 15), (16, 17), (16, 19), (16, 20), (17, 18), (17, 21), (18, 19), (18, 22), (19, 23), (20, 21), (20, 23), (21, 22), (22, 23), (24, 25), (24, 27), (24, 28), (25, 26), (25, 29), (26, 27), (26, 30), (27, 31), (28, 29), (28, 31), (29, 30), (30, 31), (32, 33), (32, 35), (32, 36), (33, 34), (33, 37), (34, 35), (34, 38), (35, 39), (36, 37), (36, 39), (37, 38), (38, 39), (40, 41), (40, 43), (40, 44), (41, 42), (41, 45), (42, 43), (42, 46), (43, 47), (44, 45), (44, 47), (45, 46), (46, 47), (48, 49), (48, 51), (48, 52), (49, 50), (49, 53), (50, 51), (50, 54), (51, 55), (52, 53), (52, 55), (53, 54), (54, 55), (56, 57), (56, 59), (56, 60), (57, 58), (57, 61), (58, 59), (58, 62), (59, 63), (60, 61), (60, 63), (61, 62), (62, 63), (64, 65), (64, 67), (64, 68), (65, 66), (65, 69), (66, 67), (66, 70), (67, 71), (68, 69), (68, 71), (69, 70), (70, 71), (72, 73), (72, 75), (72, 76), (73, 74), (73, 77), (74, 75), (74, 78), (75, 79), (76, 77), (76, 79), (77, 78), (78, 79), (80, 81), (80, 83), (80, 84), (81, 82), (81, 85), (82, 83), (82, 86), (83, 87), (84, 85), (84, 87), (85, 86), (86, 87), (88, 89), (88, 91), (88, 92), (89, 90), (89, 93), (90, 91), (90, 94), (91, 95), (92, 93), (92, 95), (93, 94), (94, 95), (96, 97), (96, 99), (96, 100), (97, 98), (97, 101), (98, 99), (98, 102), (99, 103), (100, 101), (100, 103), (101, 102), (102, 103), (104, 105), (104, 107), (104, 108), (105, 106), (105, 109), (106, 107), (106, 110), (107, 111), (108, 109), (108, 111), (109, 110), (110, 111), (112, 113), (112, 115), (112, 116), (113, 114), (113, 117), (114, 115), (114, 118), (115, 119), (116, 117), (116, 119), (117, 118), (118, 119), (120, 121), (120, 123), (120, 124), (121, 122), (121, 125), (122, 123), (122, 126), (123, 127), (124, 125), (124, 127), (125, 126), (126, 127), (128, 129), (128, 131), (128, 132), (129, 130), (129, 133), (130, 131), (130, 134), (131, 135), (132, 133), (132, 135), (133, 134), (134, 135), (136, 137), (136, 139), (136, 140), (137, 138), (137, 141), (138, 139), (138, 142), (139, 143), (140, 141), (140, 143), (141, 142), (142, 143), (144, 145), (144, 147), (144, 148), (145, 146), (145, 149), (146, 147), (146, 150), (147, 151), (148, 149), (148, 151), (149, 150), (150, 151), (152, 153), (152, 155), (152, 156), (153, 154), (153, 157), (154, 155), (154, 158), (155, 159), (156, 157), (156, 159), (157, 158), (158, 159), (160, 161), (160, 163), (160, 164), (161, 162), (161, 165), (162, 163), (162, 166), (163, 167), (164, 165), (164, 167), (165, 166), (166, 167), (168, 169), (168, 171), (168, 172), (169, 170), (169, 173), (170, 171), (170, 174), (171, 175), (172, 173), (172, 175), (173, 174), (174, 175), (176, 177), (176, 179), (176, 180), (177, 178), (177, 181), (178, 179), (178, 182), (179, 183), (180, 181), (180, 183), (181, 182), (182, 183), (184, 185), (184, 187), (184, 188), (185, 186), (185, 189), (186, 187), (186, 190), (187, 191), (188, 189), (188, 191), (189, 190), (190, 191), (192, 193), (192, 195), (192, 196), (193, 194), (193, 197), (194, 195), (194, 198), (195, 199), (196, 197), (196, 199), (197, 198), (198, 199), (200, 201), (200, 203), (200, 204), (201, 202), (201, 205), (202, 203), (202, 206), (203, 207), (204, 205), (204, 207), (205, 206), (206, 207), (208, 209), (208, 211), (208, 212), (209, 210), (209, 213), (210, 211), (210, 214), (211, 215), (212, 213), (212, 215), (213, 214), (214, 215), (216, 217), (216, 219), (216, 220), (217, 218), (217, 221), (218, 219), (218, 222), (219, 223), (220, 221), (220, 223), (221, 222), (222, 223), (224, 225), (224, 227), (224, 228), (225, 226), (225, 229), (226, 227), (226, 230), (227, 231), (228, 229), (228, 231), (229, 230), (230, 231), (232, 233), (232, 235), (232, 236), (233, 234), (233, 237), (234, 235), (234, 238), (235, 239), (236, 237), (236, 239), (237, 238), (238, 239), (240, 241), (240, 243), (240, 244), (241, 242), (241, 245), (242, 243), (242, 246), (243, 247), (244, 245), (244, 247), (245, 246), (246, 247), (248, 249), (248, 251), (248, 252), (249, 250), (249, 253), (250, 251), (250, 254), (251, 255), (252, 253), (252, 255), (253, 254), (254, 255), (256, 257), (256, 259), (256, 260), (257, 258), (257, 261), (258, 259), (258, 262), (259, 263), (260, 261), (260, 263), (261, 262), (262, 263), (264, 265), (264, 267), (264, 268), (265, 266), (265, 269), (266, 267), (266, 270), (267, 271), (268, 269), (268, 271), (269, 270), (270, 271), (272, 273), (272, 275), (272, 276), (273, 274), (273, 277), (274, 275), (274, 278), (275, 279), (276, 277), (276, 279), (277, 278), (278, 279), (280, 281), (280, 283), (280, 284), (281, 282), (281, 285), (282, 283), (282, 286), (283, 287), (284, 285), (284, 287), (285, 286), (286, 287), (288, 289), (288, 291), (288, 292), (289, 290), (289, 293), (290, 291), (290, 294), (291, 295), (292, 293), (292, 295), (293, 294), (294, 295), (296, 297), (296, 299), (296, 300), (297, 298), (297, 301), (298, 299), (298, 302), (299, 303), (300, 301), (300, 303), (301, 302), (302, 303), (304, 305), (304, 307), (304, 308), (305, 306), (305, 309), (306, 307), (306, 310), (307, 311), (308, 309), (308, 311), (309, 310), (310, 311), (312, 313), (312, 315), (312, 316), (313, 314), (313, 317), (314, 315), (314, 318), (315, 319), (316, 317), (316, 319), (317, 318), (318, 319), (320, 321), (320, 323), (320, 324), (321, 322), (321, 325), (322, 323), (322, 326), (323, 327), (324, 325), (324, 327), (325, 326), (326, 327), (328, 329), (328, 331), (328, 332), (329, 330), (329, 333), (330, 331), (330, 334), (331, 335), (332, 333), (332, 335), (333, 334), (334, 335), (336, 337), (336, 339), (336, 340), (337, 338), (337, 341), (338, 339), (338, 342), (339, 343), (340, 341), (340, 343), (341, 342), (342, 343), (344, 345), (344, 347), (344, 348), (345, 346), (345, 349), (346, 347), (346, 350), (347, 351), (348, 349), (348, 351), (349, 350), (350, 351), (352, 353), (352, 355), (352, 356), (353, 354), (353, 357), (354, 355), (354, 358), (355, 359), (356, 357), (356, 359), (357, 358), (358, 359), (360, 361), (360, 363), (360, 364), (361, 362), (361, 365), (362, 363), (362, 366), (363, 367), (364, 365), (364, 367), (365, 366), (366, 367), (368, 369), (368, 371), (368, 372), (369, 370), (369, 373), (370, 371), (370, 374), (371, 375), (372, 373), (372, 375), (373, 374), (374, 375), (376, 377), (376, 379), (376, 380), (377, 378), (377, 381), (378, 379), (378, 382), (379, 383), (380, 381), (380, 383), (381, 382), (382, 383), (384, 385), (384, 387), (384, 388), (385, 386), (385, 389), (386, 387), (386, 390), (387, 391), (388, 389), (388, 391), (389, 390), (390, 391), (392, 393), (392, 395), (392, 396), (393, 394), (393, 397), (394, 395), (394, 398), (395, 399), (396, 397), (396, 399), (397, 398), (398, 399), (400, 401), (400, 403), (400, 404), (401, 402), (401, 405), (402, 403), (402, 406), (403, 407), (404, 405), (404, 407), (405, 406), (406, 407), (408, 409), (408, 411), (408, 412), (409, 410), (409, 413), (410, 411), (410, 414), (411, 415), (412, 413), (412, 415), (413, 414), (414, 415), (416, 417), (416, 419), (416, 420), (417, 418), (417, 421), (418, 419), (418, 422), (419, 423), (420, 421), (420, 423), (421, 422), (422, 423), (424, 425), (424, 427), (424, 428), (425, 426), (425, 429), (426, 427), (426, 430), (427, 431), (428, 429), (428, 431), (429, 430), (430, 431), (432, 433), (432, 435), (432, 436), (433, 434), (433, 437), (434, 435), (434, 438), (435, 439), (436, 437), (436, 439), (437, 438), (438, 439), (440, 441), (440, 443), (440, 444), (441, 442), (441, 445), (442, 443), (442, 446), (443, 447), (444, 445), (444, 447), (445, 446), (446, 447), (448, 449), (448, 451), (448, 452), (449, 450), (449, 453), (450, 451), (450, 454), (451, 455), (452, 453), (452, 455), (453, 454), (454, 455), (456, 457), (456, 459), (456, 460), (457, 458), (457, 461), (458, 459), (458, 462), (459, 463), (460, 461), (460, 463), (461, 462), (462, 463), (464, 465), (464, 467), (464, 468), (465, 466), (465, 469), (466, 467), (466, 470), (467, 471), (468, 469), (468, 471), (469, 470), (470, 471), (472, 473), (472, 475), (472, 476), (473, 474), (473, 477), (474, 475), (474, 478), (475, 479), (476, 477), (476, 479), (477, 478), (478, 479), (480, 481), (480, 483), (480, 484), (481, 482), (481, 485), (482, 483), (482, 486), (483, 487), (484, 485), (484, 487), (485, 486), (486, 487), (488, 489), (488, 491), (488, 492), (489, 490), (489, 493), (490, 491), (490, 494), (491, 495), (492, 493), (492, 495), (493, 494), (494, 495), (496, 497), (496, 499), (496, 500), (497, 498), (497, 501), (498, 499), (498, 502), (499, 503), (500, 501), (500, 503), (501, 502), (502, 503), (504, 505), (504, 507), (504, 508), (505, 506), (505, 509), (506, 507), (506, 510), (507, 511), (508, 509), (508, 511), (509, 510), (510, 511), (512, 513), (512, 515), (512, 516), (513, 514), (513, 517), (514, 515), (514, 518), (515, 519), (516, 517), (516, 519), (517, 518), (518, 519), (520, 521), (520, 523), (520, 524), (521, 522), (521, 525), (522, 523), (522, 526), (523, 527), (524, 525), (524, 527), (525, 526), (526, 527), (528, 529), (528, 531), (528, 532), (529, 530), (529, 533), (530, 531), (530, 534), (531, 535), (532, 533), (532, 535), (533, 534), (534, 535), (536, 537), (536, 539), (536, 540), (537, 538), (537, 541), (538, 539), (538, 542), (539, 543), (540, 541), (540, 543), (541, 542), (542, 543), (544, 545), (544, 547), (544, 548), (545, 546), (545, 549), (546, 547), (546, 550), (547, 551), (548, 549), (548, 551), (549, 550), (550, 551), (552, 553), (552, 555), (552, 556), (553, 554), (553, 557), (554, 555), (554, 558), (555, 559), (556, 557), (556, 559), (557, 558), (558, 559), (560, 561), (560, 563), (560, 564), (561, 562), (561, 565), (562, 563), (562, 566), (563, 567), (564, 565), (564, 567), (565, 566), (566, 567), (568, 569), (568, 571), (568, 572), (569, 570), (569, 573), (570, 571), (570, 574), (571, 575), (572, 573), (572, 575), (573, 574), (574, 575), (576, 577), (576, 579), (576, 580), (577, 578), (577, 581), (578, 579), (578, 582), (579, 583), (580, 581), (580, 583), (581, 582), (582, 583)])
me_glacier_tongue.attributes.new('sharp_edge', 'BOOLEAN', 'EDGE').data.foreach_set('value', [ (min(e.vertices), max(e.vertices)) in _k for e in me_glacier_tongue.edges])
me_glacier_tongue.materials.append(mat_vg_f_ice_ice)
me_glacier_tongue.materials.append(mat_vg_f_snow_snow)
me_glacier_tongue.materials.append(mat_vg_f_snowc_snow)
me_glacier_tongue.materials.append(mat_vg_f_recess_slate)
me_glacier_tongue.materials.append(mat_vg_f_rkmid_slate)
me_glacier_tongue.materials.append(mat_vg_f_rklit_cobblestone)
me_glacier_tongue.materials.append(mat_vg_f_cliff3_cobblestone)
me_glacier_tongue.update()

# ---- objects
ob_glacier_tongue = bpy.data.objects.new('glacier_tongue', me_glacier_tongue)

# ---- transforms, parenting, visibility, modifiers, constraints
ob_glacier_tongue.location = (0.0, 0.0, 0.0)

# ---- collection membership
scene.collection.objects.link(ob_glacier_tongue)

# ---- scene / render settings (as saved in the file)
scene.frame_start = 1; scene.frame_end = 250; scene.frame_set(1)
scene.render.engine = 'CYCLES'
scene.render.resolution_x = 420
scene.render.resolution_y = 420
scene.render.bake_bias = 0.0
scene.render.bake_samples = 0
scene.render.compositor_device = 'GPU'
scene.cycles.samples = 24
scene.cycles.adaptive_threshold = 0.05
scene.cycles.max_bounces = 4
scene.cycles.diffuse_bounces = 2
scene.cycles.glossy_bounces = 2
scene.cycles.transmission_bounces = 2
scene.cycles.transparent_max_bounces = 4
scene.eevee.taa_render_samples = 48
scene.eevee.use_volume_custom_range = False
scene.eevee.fast_gi_thickness_near = 0.1
scene.eevee.fast_gi_thickness_far = 0.0
scene.eevee.ray_tracing_options.screen_trace_thickness = 0.1
scene.view_settings.view_transform = 'Standard'
bpy.context.view_layer.update()

# ---- added for rendering (the .blend has no active camera): camera
cam_auto = bpy.data.cameras.new('AutoCamera')
cam_auto.lens = 50.0
cam_auto.sensor_width = 36.0
cam_auto.clip_end = 1754.63
ob_auto_camera = bpy.data.objects.new('AutoCamera', cam_auto)
scene.collection.objects.link(ob_auto_camera)
ob_auto_camera.location = (99.9792, -119.975, 91.9834)
ob_auto_camera.rotation_euler = (1.09748, -7.21219e-08, 0.694738)
scene.camera = ob_auto_camera
bpy.context.view_layer.update()
